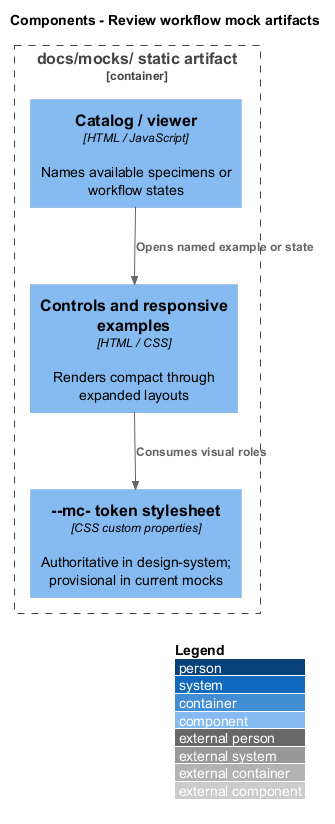

The diagram above was rendered by PlantUML. Its source (embedded in the PNG):
@startuml
!include <C4/C4_Component>
LAYOUT_WITH_LEGEND()
title Components - Review workflow mock artifacts
Container_Boundary(site, "docs/mocks/ static artifact") {
  Component(catalog, "Catalog / viewer", "HTML / JavaScript", "Names available specimens or workflow states")
  Component(examples, "Controls and responsive examples", "HTML / CSS", "Renders compact through expanded layouts")
  Component(tokens, "--mc- token stylesheet", "CSS custom properties", "Authoritative in design-system; provisional in current mocks")
}
Rel(catalog, examples, "Opens named example or state")
Rel(examples, tokens, "Consumes visual roles")
@enduml